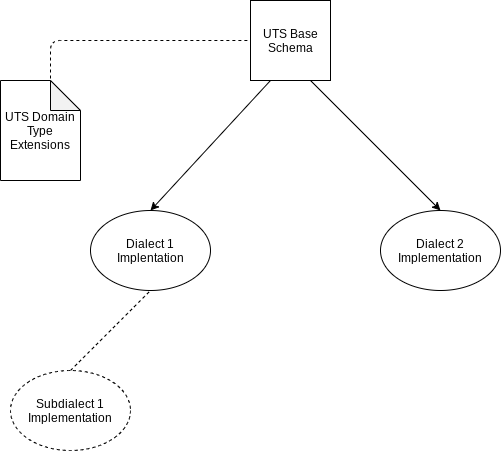

The diagram above was exported from draw.io. Its source (the exported page's mxGraphModel, read from the mxfile embedded in the PNG):
<mxGraphModel dx="1408" dy="641" grid="1" gridSize="10" guides="1" tooltips="1" connect="1" arrows="1" fold="1" page="1" pageScale="1" pageWidth="850" pageHeight="1100" math="0" shadow="0">
  <root>
    <mxCell id="0" />
    <mxCell id="1" parent="0" />
    <mxCell id="mVjaa4BVENA9lmU1dHgj-1" value="UTS Base Schema" style="whiteSpace=wrap;html=1;aspect=fixed;" vertex="1" parent="1">
      <mxGeometry x="370" y="40" width="80" height="80" as="geometry" />
    </mxCell>
    <mxCell id="mVjaa4BVENA9lmU1dHgj-2" value="Dialect 1 Implentation" style="ellipse;whiteSpace=wrap;html=1;" vertex="1" parent="1">
      <mxGeometry x="210" y="250" width="120" height="80" as="geometry" />
    </mxCell>
    <mxCell id="mVjaa4BVENA9lmU1dHgj-3" value="Dialect 2 Implementation" style="ellipse;whiteSpace=wrap;html=1;" vertex="1" parent="1">
      <mxGeometry x="500" y="250" width="120" height="80" as="geometry" />
    </mxCell>
    <mxCell id="mVjaa4BVENA9lmU1dHgj-7" value="" style="endArrow=classic;html=1;exitX=0.25;exitY=1;exitDx=0;exitDy=0;entryX=0.5;entryY=0;entryDx=0;entryDy=0;" edge="1" parent="1" source="mVjaa4BVENA9lmU1dHgj-1" target="mVjaa4BVENA9lmU1dHgj-2">
      <mxGeometry width="50" height="50" relative="1" as="geometry">
        <mxPoint x="170" y="460" as="sourcePoint" />
        <mxPoint x="220" y="410" as="targetPoint" />
      </mxGeometry>
    </mxCell>
    <mxCell id="mVjaa4BVENA9lmU1dHgj-8" value="" style="endArrow=classic;html=1;exitX=0.75;exitY=1;exitDx=0;exitDy=0;entryX=0.5;entryY=0;entryDx=0;entryDy=0;" edge="1" parent="1" source="mVjaa4BVENA9lmU1dHgj-1" target="mVjaa4BVENA9lmU1dHgj-3">
      <mxGeometry width="50" height="50" relative="1" as="geometry">
        <mxPoint x="170" y="460" as="sourcePoint" />
        <mxPoint x="220" y="410" as="targetPoint" />
      </mxGeometry>
    </mxCell>
    <mxCell id="mVjaa4BVENA9lmU1dHgj-14" value="Subdialect 1 Implementation" style="ellipse;whiteSpace=wrap;html=1;dashed=1;" vertex="1" parent="1">
      <mxGeometry x="130" y="410" width="120" height="80" as="geometry" />
    </mxCell>
    <mxCell id="mVjaa4BVENA9lmU1dHgj-15" value="" style="endArrow=none;dashed=1;html=1;entryX=0.5;entryY=1;entryDx=0;entryDy=0;exitX=0.5;exitY=0;exitDx=0;exitDy=0;" edge="1" parent="1" source="mVjaa4BVENA9lmU1dHgj-14" target="mVjaa4BVENA9lmU1dHgj-2">
      <mxGeometry width="50" height="50" relative="1" as="geometry">
        <mxPoint x="110" y="590" as="sourcePoint" />
        <mxPoint x="160" y="540" as="targetPoint" />
      </mxGeometry>
    </mxCell>
    <mxCell id="mVjaa4BVENA9lmU1dHgj-17" value="" style="endArrow=none;dashed=1;html=1;entryX=0;entryY=0.5;entryDx=0;entryDy=0;" edge="1" parent="1" target="mVjaa4BVENA9lmU1dHgj-1">
      <mxGeometry width="50" height="50" relative="1" as="geometry">
        <mxPoint x="170" y="160" as="sourcePoint" />
        <mxPoint x="160" y="540" as="targetPoint" />
        <Array as="points">
          <mxPoint x="170" y="80" />
        </Array>
      </mxGeometry>
    </mxCell>
    <mxCell id="mVjaa4BVENA9lmU1dHgj-18" value="UTS Domain Type Extensions" style="shape=note;whiteSpace=wrap;html=1;backgroundOutline=1;darkOpacity=0.05;" vertex="1" parent="1">
      <mxGeometry x="120" y="120" width="80" height="100" as="geometry" />
    </mxCell>
  </root>
</mxGraphModel>